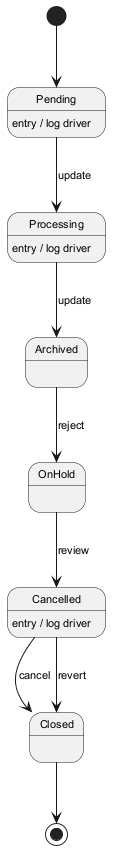

The diagram above was rendered by PlantUML. Its source (embedded in the PNG):
@startuml
skinparam monochrome true
skinparam defaultFontSize 11
[*] --> Pending
Pending --> Processing : update
Pending : entry / log driver
Processing --> Archived : update
Processing : entry / log driver
Archived --> OnHold : reject
OnHold --> Cancelled : review
Cancelled --> Closed : cancel
Cancelled : entry / log driver
Cancelled --> Closed : revert
Closed --> [*]
@enduml